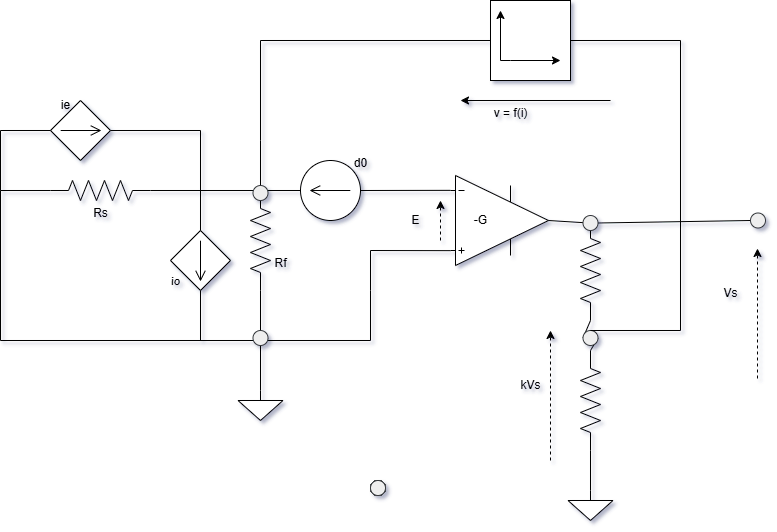

The diagram above was exported from draw.io. Its source (the exported page's mxGraphModel, read from the mxfile embedded in the PNG):
<mxGraphModel dx="1426" dy="841" grid="1" gridSize="10" guides="1" tooltips="1" connect="1" arrows="1" fold="1" page="1" pageScale="1" pageWidth="827" pageHeight="1169" math="0" shadow="0">
  <root>
    <mxCell id="0" />
    <mxCell id="1" parent="0" />
    <mxCell id="RcXGW9HgyAAi-VoDLe3w-1" value="" style="pointerEvents=1;verticalLabelPosition=bottom;shadow=0;dashed=0;align=center;html=1;verticalAlign=top;shape=mxgraph.electrical.signal_sources.source;aspect=fixed;points=[[0.5,0,0],[1,0.5,0],[0.5,1,0],[0,0.5,0]];elSignalType=dc2;elSourceType=dependent;" vertex="1" parent="1">
      <mxGeometry x="210" y="330" width="60" height="60" as="geometry" />
    </mxCell>
    <mxCell id="RcXGW9HgyAAi-VoDLe3w-2" value="" style="verticalLabelPosition=bottom;shadow=0;dashed=0;align=center;html=1;verticalAlign=top;shape=mxgraph.electrical.abstract.operational_amp_1;" vertex="1" parent="1">
      <mxGeometry x="490" y="275" width="98" height="90" as="geometry" />
    </mxCell>
    <mxCell id="RcXGW9HgyAAi-VoDLe3w-3" value="" style="pointerEvents=1;verticalLabelPosition=bottom;shadow=0;dashed=0;align=center;html=1;verticalAlign=top;shape=mxgraph.electrical.resistors.resistor_2;rotation=90;" vertex="1" parent="1">
      <mxGeometry x="250" y="330" width="100" height="20" as="geometry" />
    </mxCell>
    <mxCell id="RcXGW9HgyAAi-VoDLe3w-4" value="" style="pointerEvents=1;verticalLabelPosition=bottom;shadow=0;dashed=0;align=center;html=1;verticalAlign=top;shape=mxgraph.electrical.signal_sources.source;aspect=fixed;points=[[0.5,0,0],[1,0.5,0],[0.5,1,0],[0,0.5,0]];elSignalType=dc2;elSourceType=dependent;rotation=-90;" vertex="1" parent="1">
      <mxGeometry x="90" y="200" width="60" height="60" as="geometry" />
    </mxCell>
    <mxCell id="RcXGW9HgyAAi-VoDLe3w-5" value="" style="pointerEvents=1;verticalLabelPosition=bottom;shadow=0;dashed=0;align=center;html=1;verticalAlign=top;shape=mxgraph.electrical.resistors.resistor_2;rotation=0;" vertex="1" parent="1">
      <mxGeometry x="90" y="280" width="100" height="20" as="geometry" />
    </mxCell>
    <mxCell id="RcXGW9HgyAAi-VoDLe3w-6" value="" style="pointerEvents=1;verticalLabelPosition=bottom;shadow=0;dashed=0;align=center;html=1;verticalAlign=top;shape=mxgraph.electrical.signal_sources.source;aspect=fixed;points=[[0.5,0,0],[1,0.5,0],[0.5,1,0],[0,0.5,0]];elSignalType=dc1;rotation=-180;" vertex="1" parent="1">
      <mxGeometry x="340" y="260" width="60" height="60" as="geometry" />
    </mxCell>
    <mxCell id="RcXGW9HgyAAi-VoDLe3w-7" value="" style="whiteSpace=wrap;html=1;aspect=fixed;" vertex="1" parent="1">
      <mxGeometry x="530" y="100" width="80" height="80" as="geometry" />
    </mxCell>
    <mxCell id="RcXGW9HgyAAi-VoDLe3w-9" value="" style="endArrow=none;html=1;rounded=0;entryX=0;entryY=0.165;entryDx=0;entryDy=0;entryPerimeter=0;exitX=0;exitY=0.5;exitDx=0;exitDy=0;exitPerimeter=0;" edge="1" parent="1" source="RcXGW9HgyAAi-VoDLe3w-6" target="RcXGW9HgyAAi-VoDLe3w-2">
      <mxGeometry width="50" height="50" relative="1" as="geometry">
        <mxPoint x="390" y="460" as="sourcePoint" />
        <mxPoint x="440" y="410" as="targetPoint" />
      </mxGeometry>
    </mxCell>
    <mxCell id="RcXGW9HgyAAi-VoDLe3w-10" value="" style="endArrow=none;html=1;rounded=0;entryX=1;entryY=0.5;entryDx=0;entryDy=0;entryPerimeter=0;exitX=0;exitY=0.5;exitDx=0;exitDy=0;exitPerimeter=0;" edge="1" parent="1" source="RcXGW9HgyAAi-VoDLe3w-3" target="RcXGW9HgyAAi-VoDLe3w-6">
      <mxGeometry width="50" height="50" relative="1" as="geometry">
        <mxPoint x="390" y="460" as="sourcePoint" />
        <mxPoint x="440" y="410" as="targetPoint" />
      </mxGeometry>
    </mxCell>
    <mxCell id="RcXGW9HgyAAi-VoDLe3w-11" value="" style="pointerEvents=1;verticalLabelPosition=bottom;shadow=0;dashed=0;align=center;html=1;verticalAlign=top;shape=mxgraph.electrical.signal_sources.signal_ground;" vertex="1" parent="1">
      <mxGeometry x="277.5" y="490" width="45" height="30" as="geometry" />
    </mxCell>
    <mxCell id="RcXGW9HgyAAi-VoDLe3w-13" value="" style="endArrow=none;html=1;rounded=0;exitX=1;exitY=0.5;exitDx=0;exitDy=0;exitPerimeter=0;entryX=0;entryY=0.5;entryDx=0;entryDy=0;entryPerimeter=0;" edge="1" parent="1" source="RcXGW9HgyAAi-VoDLe3w-5" target="RcXGW9HgyAAi-VoDLe3w-3">
      <mxGeometry width="50" height="50" relative="1" as="geometry">
        <mxPoint x="390" y="460" as="sourcePoint" />
        <mxPoint x="440" y="410" as="targetPoint" />
      </mxGeometry>
    </mxCell>
    <mxCell id="RcXGW9HgyAAi-VoDLe3w-14" value="" style="endArrow=none;html=1;rounded=0;exitX=0.5;exitY=0;exitDx=0;exitDy=0;exitPerimeter=0;" edge="1" parent="1" source="RcXGW9HgyAAi-VoDLe3w-1">
      <mxGeometry width="50" height="50" relative="1" as="geometry">
        <mxPoint x="390" y="460" as="sourcePoint" />
        <mxPoint x="240" y="290" as="targetPoint" />
      </mxGeometry>
    </mxCell>
    <mxCell id="RcXGW9HgyAAi-VoDLe3w-15" value="" style="endArrow=none;html=1;rounded=0;entryX=0;entryY=0.835;entryDx=0;entryDy=0;entryPerimeter=0;" edge="1" parent="1" target="RcXGW9HgyAAi-VoDLe3w-2">
      <mxGeometry width="50" height="50" relative="1" as="geometry">
        <mxPoint x="40" y="290" as="sourcePoint" />
        <mxPoint x="440" y="410" as="targetPoint" />
        <Array as="points">
          <mxPoint x="40" y="440" />
          <mxPoint x="300" y="440" />
          <mxPoint x="410" y="440" />
          <mxPoint x="410" y="390" />
          <mxPoint x="410" y="350" />
        </Array>
      </mxGeometry>
    </mxCell>
    <mxCell id="RcXGW9HgyAAi-VoDLe3w-18" value="" style="endArrow=none;html=1;rounded=0;exitX=1;exitY=0.5;exitDx=0;exitDy=0;exitPerimeter=0;" edge="1" parent="1" source="RcXGW9HgyAAi-VoDLe3w-34">
      <mxGeometry width="50" height="50" relative="1" as="geometry">
        <mxPoint x="390" y="460" as="sourcePoint" />
        <mxPoint x="300" y="440" as="targetPoint" />
      </mxGeometry>
    </mxCell>
    <mxCell id="RcXGW9HgyAAi-VoDLe3w-19" value="" style="endArrow=none;html=1;rounded=0;entryX=0.5;entryY=0;entryDx=0;entryDy=0;entryPerimeter=0;" edge="1" parent="1" target="RcXGW9HgyAAi-VoDLe3w-11">
      <mxGeometry width="50" height="50" relative="1" as="geometry">
        <mxPoint x="300" y="440" as="sourcePoint" />
        <mxPoint x="440" y="410" as="targetPoint" />
      </mxGeometry>
    </mxCell>
    <mxCell id="RcXGW9HgyAAi-VoDLe3w-20" value="" style="endArrow=none;html=1;rounded=0;entryX=0.5;entryY=1;entryDx=0;entryDy=0;entryPerimeter=0;" edge="1" parent="1" target="RcXGW9HgyAAi-VoDLe3w-1">
      <mxGeometry width="50" height="50" relative="1" as="geometry">
        <mxPoint x="240" y="440" as="sourcePoint" />
        <mxPoint x="440" y="410" as="targetPoint" />
      </mxGeometry>
    </mxCell>
    <mxCell id="RcXGW9HgyAAi-VoDLe3w-22" value="" style="endArrow=none;html=1;rounded=0;exitX=1;exitY=0.5;exitDx=0;exitDy=0;exitPerimeter=0;entryX=0;entryY=0.5;entryDx=0;entryDy=0;entryPerimeter=0;" edge="1" parent="1" source="RcXGW9HgyAAi-VoDLe3w-46" target="RcXGW9HgyAAi-VoDLe3w-26">
      <mxGeometry width="50" height="50" relative="1" as="geometry">
        <mxPoint x="690" y="440" as="sourcePoint" />
        <mxPoint x="740" y="390" as="targetPoint" />
      </mxGeometry>
    </mxCell>
    <mxCell id="RcXGW9HgyAAi-VoDLe3w-23" value="" style="endArrow=none;html=1;rounded=0;exitX=1;exitY=0.5;exitDx=0;exitDy=0;exitPerimeter=0;entryX=0;entryY=0.5;entryDx=0;entryDy=0;" edge="1" parent="1" source="RcXGW9HgyAAi-VoDLe3w-48" target="RcXGW9HgyAAi-VoDLe3w-45">
      <mxGeometry width="50" height="50" relative="1" as="geometry">
        <mxPoint x="620" y="220" as="sourcePoint" />
        <mxPoint x="760" y="320" as="targetPoint" />
      </mxGeometry>
    </mxCell>
    <mxCell id="RcXGW9HgyAAi-VoDLe3w-24" value="" style="endArrow=none;html=1;rounded=0;entryX=0;entryY=0.5;entryDx=0;entryDy=0;" edge="1" parent="1" target="RcXGW9HgyAAi-VoDLe3w-7">
      <mxGeometry width="50" height="50" relative="1" as="geometry">
        <mxPoint x="300" y="290" as="sourcePoint" />
        <mxPoint x="360" y="190" as="targetPoint" />
        <Array as="points">
          <mxPoint x="300" y="240" />
          <mxPoint x="300" y="140" />
        </Array>
      </mxGeometry>
    </mxCell>
    <mxCell id="RcXGW9HgyAAi-VoDLe3w-25" value="" style="endArrow=none;html=1;rounded=0;exitX=0.5;exitY=1;exitDx=0;exitDy=0;exitPerimeter=0;" edge="1" parent="1" source="RcXGW9HgyAAi-VoDLe3w-4">
      <mxGeometry width="50" height="50" relative="1" as="geometry">
        <mxPoint x="160" y="220" as="sourcePoint" />
        <mxPoint x="240" y="290" as="targetPoint" />
        <Array as="points">
          <mxPoint x="240" y="230" />
        </Array>
      </mxGeometry>
    </mxCell>
    <mxCell id="RcXGW9HgyAAi-VoDLe3w-26" value="" style="pointerEvents=1;verticalLabelPosition=bottom;shadow=0;dashed=0;align=center;html=1;verticalAlign=top;shape=mxgraph.electrical.resistors.resistor_2;rotation=90;" vertex="1" parent="1">
      <mxGeometry x="580" y="490" width="100" height="20" as="geometry" />
    </mxCell>
    <mxCell id="RcXGW9HgyAAi-VoDLe3w-27" value="" style="pointerEvents=1;verticalLabelPosition=bottom;shadow=0;dashed=0;align=center;html=1;verticalAlign=top;shape=mxgraph.electrical.resistors.resistor_2;rotation=90;" vertex="1" parent="1">
      <mxGeometry x="580" y="360" width="100" height="20" as="geometry" />
    </mxCell>
    <mxCell id="RcXGW9HgyAAi-VoDLe3w-29" value="" style="endArrow=none;html=1;rounded=0;entryX=1;entryY=0.5;entryDx=0;entryDy=0;entryPerimeter=0;exitX=0.5;exitY=0;exitDx=0;exitDy=0;exitPerimeter=0;" edge="1" parent="1" source="RcXGW9HgyAAi-VoDLe3w-32" target="RcXGW9HgyAAi-VoDLe3w-26">
      <mxGeometry width="50" height="50" relative="1" as="geometry">
        <mxPoint x="470" y="580" as="sourcePoint" />
        <mxPoint x="520" y="530" as="targetPoint" />
      </mxGeometry>
    </mxCell>
    <mxCell id="RcXGW9HgyAAi-VoDLe3w-31" value="" style="endArrow=none;html=1;rounded=0;entryX=0.5;entryY=0;entryDx=0;entryDy=0;entryPerimeter=0;exitX=0;exitY=0.5;exitDx=0;exitDy=0;exitPerimeter=0;" edge="1" parent="1" source="RcXGW9HgyAAi-VoDLe3w-5" target="RcXGW9HgyAAi-VoDLe3w-4">
      <mxGeometry width="50" height="50" relative="1" as="geometry">
        <mxPoint x="40" y="310" as="sourcePoint" />
        <mxPoint x="70" y="225" as="targetPoint" />
        <Array as="points">
          <mxPoint x="40" y="290" />
          <mxPoint x="40" y="230" />
        </Array>
      </mxGeometry>
    </mxCell>
    <mxCell id="RcXGW9HgyAAi-VoDLe3w-32" value="" style="pointerEvents=1;verticalLabelPosition=bottom;shadow=0;dashed=0;align=center;html=1;verticalAlign=top;shape=mxgraph.electrical.signal_sources.signal_ground;" vertex="1" parent="1">
      <mxGeometry x="607.5" y="590" width="45" height="30" as="geometry" />
    </mxCell>
    <mxCell id="RcXGW9HgyAAi-VoDLe3w-35" value="" style="endArrow=none;html=1;rounded=0;exitX=1;exitY=0.5;exitDx=0;exitDy=0;exitPerimeter=0;" edge="1" parent="1" source="RcXGW9HgyAAi-VoDLe3w-3" target="RcXGW9HgyAAi-VoDLe3w-34">
      <mxGeometry width="50" height="50" relative="1" as="geometry">
        <mxPoint x="300" y="390" as="sourcePoint" />
        <mxPoint x="300" y="440" as="targetPoint" />
      </mxGeometry>
    </mxCell>
    <mxCell id="RcXGW9HgyAAi-VoDLe3w-34" value="" style="verticalLabelPosition=bottom;shadow=0;dashed=0;align=center;html=1;verticalAlign=top;strokeWidth=1;shape=ellipse;perimeter=ellipsePerimeter;fillColor=#eeeeee;strokeColor=#36393d;" vertex="1" parent="1">
      <mxGeometry x="292.5" y="430" width="15" height="15" as="geometry" />
    </mxCell>
    <mxCell id="RcXGW9HgyAAi-VoDLe3w-36" value="" style="verticalLabelPosition=bottom;shadow=0;dashed=0;align=center;html=1;verticalAlign=top;strokeWidth=1;shape=ellipse;perimeter=ellipsePerimeter;fillColor=#eeeeee;strokeColor=#36393d;" vertex="1" parent="1">
      <mxGeometry x="410" y="580" width="15" height="15" as="geometry" />
    </mxCell>
    <mxCell id="RcXGW9HgyAAi-VoDLe3w-37" value="" style="verticalLabelPosition=bottom;shadow=0;dashed=0;align=center;html=1;verticalAlign=top;strokeWidth=1;shape=ellipse;perimeter=ellipsePerimeter;fillColor=#eeeeee;strokeColor=#36393d;" vertex="1" parent="1">
      <mxGeometry x="410" y="580" width="15" height="15" as="geometry" />
    </mxCell>
    <mxCell id="RcXGW9HgyAAi-VoDLe3w-38" value="" style="verticalLabelPosition=bottom;shadow=0;dashed=0;align=center;html=1;verticalAlign=top;strokeWidth=1;shape=ellipse;perimeter=ellipsePerimeter;fillColor=#eeeeee;strokeColor=#36393d;" vertex="1" parent="1">
      <mxGeometry x="410" y="580" width="15" height="15" as="geometry" />
    </mxCell>
    <mxCell id="RcXGW9HgyAAi-VoDLe3w-39" value="" style="verticalLabelPosition=bottom;shadow=0;dashed=0;align=center;html=1;verticalAlign=top;strokeWidth=1;shape=ellipse;perimeter=ellipsePerimeter;fillColor=#eeeeee;strokeColor=#36393d;" vertex="1" parent="1">
      <mxGeometry x="410" y="580" width="15" height="15" as="geometry" />
    </mxCell>
    <mxCell id="RcXGW9HgyAAi-VoDLe3w-40" value="" style="verticalLabelPosition=bottom;shadow=0;dashed=0;align=center;html=1;verticalAlign=top;strokeWidth=1;shape=ellipse;perimeter=ellipsePerimeter;fillColor=#eeeeee;strokeColor=#36393d;" vertex="1" parent="1">
      <mxGeometry x="410" y="580" width="15" height="15" as="geometry" />
    </mxCell>
    <mxCell id="RcXGW9HgyAAi-VoDLe3w-41" value="" style="verticalLabelPosition=bottom;shadow=0;dashed=0;align=center;html=1;verticalAlign=top;strokeWidth=1;shape=ellipse;perimeter=ellipsePerimeter;fillColor=#eeeeee;strokeColor=#36393d;" vertex="1" parent="1">
      <mxGeometry x="410" y="580" width="15" height="15" as="geometry" />
    </mxCell>
    <mxCell id="RcXGW9HgyAAi-VoDLe3w-42" value="" style="verticalLabelPosition=bottom;shadow=0;dashed=0;align=center;html=1;verticalAlign=top;strokeWidth=1;shape=ellipse;perimeter=ellipsePerimeter;fillColor=#eeeeee;strokeColor=#36393d;" vertex="1" parent="1">
      <mxGeometry x="410" y="580" width="15" height="15" as="geometry" />
    </mxCell>
    <mxCell id="RcXGW9HgyAAi-VoDLe3w-43" value="" style="verticalLabelPosition=bottom;shadow=0;dashed=0;align=center;html=1;verticalAlign=top;strokeWidth=1;shape=ellipse;perimeter=ellipsePerimeter;fillColor=#eeeeee;strokeColor=#36393d;" vertex="1" parent="1">
      <mxGeometry x="410" y="580" width="15" height="15" as="geometry" />
    </mxCell>
    <mxCell id="RcXGW9HgyAAi-VoDLe3w-44" value="" style="verticalLabelPosition=bottom;shadow=0;dashed=0;align=center;html=1;verticalAlign=top;strokeWidth=1;shape=ellipse;perimeter=ellipsePerimeter;fillColor=#eeeeee;strokeColor=#36393d;" vertex="1" parent="1">
      <mxGeometry x="410" y="580" width="15" height="15" as="geometry" />
    </mxCell>
    <mxCell id="RcXGW9HgyAAi-VoDLe3w-45" value="" style="verticalLabelPosition=bottom;shadow=0;dashed=0;align=center;html=1;verticalAlign=top;strokeWidth=1;shape=ellipse;perimeter=ellipsePerimeter;fillColor=#eeeeee;strokeColor=#36393d;" vertex="1" parent="1">
      <mxGeometry x="790" y="312.5" width="15" height="15" as="geometry" />
    </mxCell>
    <mxCell id="RcXGW9HgyAAi-VoDLe3w-49" value="" style="verticalLabelPosition=bottom;shadow=0;dashed=0;align=center;html=1;verticalAlign=top;strokeWidth=1;shape=ellipse;perimeter=ellipsePerimeter;fillColor=#eeeeee;strokeColor=#36393d;" vertex="1" parent="1">
      <mxGeometry x="292.5" y="285" width="15" height="15" as="geometry" />
    </mxCell>
    <mxCell id="RcXGW9HgyAAi-VoDLe3w-52" value="" style="endArrow=none;html=1;rounded=0;exitX=1;exitY=0.5;exitDx=0;exitDy=0;exitPerimeter=0;" edge="1" parent="1" source="RcXGW9HgyAAi-VoDLe3w-2" target="RcXGW9HgyAAi-VoDLe3w-48">
      <mxGeometry width="50" height="50" relative="1" as="geometry">
        <mxPoint x="588" y="320" as="sourcePoint" />
        <mxPoint x="760" y="320" as="targetPoint" />
      </mxGeometry>
    </mxCell>
    <mxCell id="RcXGW9HgyAAi-VoDLe3w-48" value="" style="verticalLabelPosition=bottom;shadow=0;dashed=0;align=center;html=1;verticalAlign=top;strokeWidth=1;shape=ellipse;perimeter=ellipsePerimeter;fillColor=#eeeeee;strokeColor=#36393d;" vertex="1" parent="1">
      <mxGeometry x="622.5" y="315" width="15" height="15" as="geometry" />
    </mxCell>
    <mxCell id="RcXGW9HgyAAi-VoDLe3w-59" value="" style="endArrow=none;html=1;rounded=0;exitX=1;exitY=0.5;exitDx=0;exitDy=0;exitPerimeter=0;entryX=0;entryY=0.5;entryDx=0;entryDy=0;entryPerimeter=0;" edge="1" parent="1" source="RcXGW9HgyAAi-VoDLe3w-27" target="RcXGW9HgyAAi-VoDLe3w-46">
      <mxGeometry width="50" height="50" relative="1" as="geometry">
        <mxPoint x="630" y="420" as="sourcePoint" />
        <mxPoint x="630" y="450" as="targetPoint" />
      </mxGeometry>
    </mxCell>
    <mxCell id="RcXGW9HgyAAi-VoDLe3w-46" value="" style="verticalLabelPosition=bottom;shadow=0;dashed=0;align=center;html=1;verticalAlign=top;strokeWidth=1;shape=ellipse;perimeter=ellipsePerimeter;fillColor=#eeeeee;strokeColor=#36393d;" vertex="1" parent="1">
      <mxGeometry x="622.5" y="430" width="15" height="15" as="geometry" />
    </mxCell>
    <mxCell id="RcXGW9HgyAAi-VoDLe3w-60" value="" style="endArrow=none;html=1;rounded=0;entryX=1;entryY=0.5;entryDx=0;entryDy=0;exitX=0.5;exitY=0;exitDx=0;exitDy=0;" edge="1" parent="1" source="RcXGW9HgyAAi-VoDLe3w-46" target="RcXGW9HgyAAi-VoDLe3w-7">
      <mxGeometry width="50" height="50" relative="1" as="geometry">
        <mxPoint x="390" y="370" as="sourcePoint" />
        <mxPoint x="440" y="320" as="targetPoint" />
        <Array as="points">
          <mxPoint x="720" y="430" />
          <mxPoint x="720" y="140" />
        </Array>
      </mxGeometry>
    </mxCell>
    <mxCell id="RcXGW9HgyAAi-VoDLe3w-61" value="io" style="text;html=1;align=center;verticalAlign=middle;resizable=0;points=[];autosize=1;strokeColor=none;fillColor=none;fontFamily=Comic Sans MS;" vertex="1" parent="1">
      <mxGeometry x="200" y="365" width="30" height="30" as="geometry" />
    </mxCell>
    <mxCell id="RcXGW9HgyAAi-VoDLe3w-62" value="ie" style="text;html=1;align=center;verticalAlign=middle;resizable=0;points=[];autosize=1;strokeColor=none;fillColor=none;" vertex="1" parent="1">
      <mxGeometry x="90" y="190" width="30" height="30" as="geometry" />
    </mxCell>
    <mxCell id="RcXGW9HgyAAi-VoDLe3w-63" value="Rs" style="text;html=1;align=center;verticalAlign=middle;resizable=0;points=[];autosize=1;strokeColor=none;fillColor=none;" vertex="1" parent="1">
      <mxGeometry x="120" y="297.5" width="40" height="30" as="geometry" />
    </mxCell>
    <mxCell id="RcXGW9HgyAAi-VoDLe3w-64" value="Rf" style="text;html=1;align=center;verticalAlign=middle;resizable=0;points=[];autosize=1;strokeColor=none;fillColor=none;" vertex="1" parent="1">
      <mxGeometry x="300" y="348" width="40" height="30" as="geometry" />
    </mxCell>
    <mxCell id="RcXGW9HgyAAi-VoDLe3w-65" value="d0" style="text;html=1;align=center;verticalAlign=middle;resizable=0;points=[];autosize=1;strokeColor=none;fillColor=none;" vertex="1" parent="1">
      <mxGeometry x="380" y="248" width="40" height="30" as="geometry" />
    </mxCell>
    <mxCell id="RcXGW9HgyAAi-VoDLe3w-66" value="" style="endArrow=classic;html=1;rounded=0;" edge="1" parent="1">
      <mxGeometry width="50" height="50" relative="1" as="geometry">
        <mxPoint x="650" y="200" as="sourcePoint" />
        <mxPoint x="500" y="200" as="targetPoint" />
      </mxGeometry>
    </mxCell>
    <mxCell id="RcXGW9HgyAAi-VoDLe3w-67" value="v = f(i)" style="text;html=1;align=center;verticalAlign=middle;resizable=0;points=[];autosize=1;strokeColor=none;fillColor=none;" vertex="1" parent="1">
      <mxGeometry x="520" y="198" width="60" height="30" as="geometry" />
    </mxCell>
    <mxCell id="RcXGW9HgyAAi-VoDLe3w-68" value="" style="endArrow=classic;html=1;rounded=0;dashed=1;" edge="1" parent="1">
      <mxGeometry width="50" height="50" relative="1" as="geometry">
        <mxPoint x="480" y="340" as="sourcePoint" />
        <mxPoint x="480" y="300" as="targetPoint" />
      </mxGeometry>
    </mxCell>
    <mxCell id="RcXGW9HgyAAi-VoDLe3w-69" value="E" style="text;html=1;align=center;verticalAlign=middle;resizable=0;points=[];autosize=1;strokeColor=none;fillColor=none;" vertex="1" parent="1">
      <mxGeometry x="440" y="305" width="30" height="30" as="geometry" />
    </mxCell>
    <mxCell id="RcXGW9HgyAAi-VoDLe3w-70" value="-G" style="text;html=1;align=center;verticalAlign=middle;resizable=0;points=[];autosize=1;strokeColor=none;fillColor=none;" vertex="1" parent="1">
      <mxGeometry x="500" y="305" width="40" height="30" as="geometry" />
    </mxCell>
    <mxCell id="RcXGW9HgyAAi-VoDLe3w-72" value="" style="endArrow=classic;html=1;rounded=0;dashed=1;" edge="1" parent="1">
      <mxGeometry width="50" height="50" relative="1" as="geometry">
        <mxPoint x="590" y="560" as="sourcePoint" />
        <mxPoint x="590" y="430" as="targetPoint" />
      </mxGeometry>
    </mxCell>
    <mxCell id="RcXGW9HgyAAi-VoDLe3w-74" value="kVs" style="text;html=1;align=center;verticalAlign=middle;resizable=0;points=[];autosize=1;strokeColor=none;fillColor=none;" vertex="1" parent="1">
      <mxGeometry x="550" y="470" width="40" height="30" as="geometry" />
    </mxCell>
    <mxCell id="RcXGW9HgyAAi-VoDLe3w-75" value="" style="endArrow=classic;html=1;rounded=0;dashed=1;" edge="1" parent="1">
      <mxGeometry width="50" height="50" relative="1" as="geometry">
        <mxPoint x="797" y="478" as="sourcePoint" />
        <mxPoint x="797" y="348" as="targetPoint" />
      </mxGeometry>
    </mxCell>
    <mxCell id="RcXGW9HgyAAi-VoDLe3w-76" value="Vs" style="text;html=1;align=center;verticalAlign=middle;resizable=0;points=[];autosize=1;strokeColor=none;fillColor=none;" vertex="1" parent="1">
      <mxGeometry x="750" y="378" width="40" height="30" as="geometry" />
    </mxCell>
    <mxCell id="RcXGW9HgyAAi-VoDLe3w-77" value="" style="endArrow=classic;html=1;rounded=0;" edge="1" parent="1">
      <mxGeometry width="50" height="50" relative="1" as="geometry">
        <mxPoint x="540" y="160" as="sourcePoint" />
        <mxPoint x="600" y="160" as="targetPoint" />
        <Array as="points">
          <mxPoint x="550" y="160" />
        </Array>
      </mxGeometry>
    </mxCell>
    <mxCell id="RcXGW9HgyAAi-VoDLe3w-78" value="" style="endArrow=classic;html=1;rounded=0;" edge="1" parent="1">
      <mxGeometry width="50" height="50" relative="1" as="geometry">
        <mxPoint x="540" y="160" as="sourcePoint" />
        <mxPoint x="540" y="110" as="targetPoint" />
      </mxGeometry>
    </mxCell>
  </root>
</mxGraphModel>